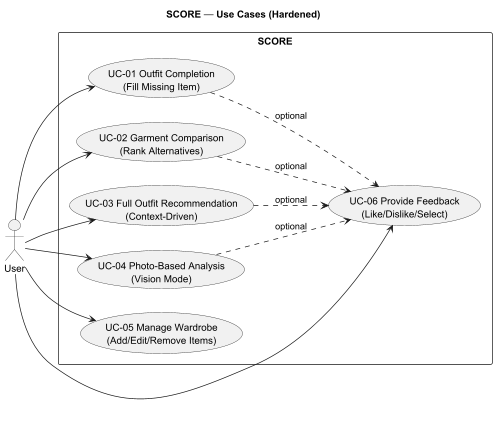

The diagram above was rendered by PlantUML. Its source (embedded in the PNG):
@startuml
title SCORE — Use Cases (Hardened)
left to right direction
skinparam shadowing false

actor "User" as User

rectangle "SCORE" {
  usecase "UC-01 Outfit Completion\n(Fill Missing Item)" as UC1
  usecase "UC-02 Garment Comparison\n(Rank Alternatives)" as UC2
  usecase "UC-03 Full Outfit Recommendation\n(Context-Driven)" as UC3
  usecase "UC-04 Photo-Based Analysis\n(Vision Mode)" as UC4
  usecase "UC-05 Manage Wardrobe\n(Add/Edit/Remove Items)" as UC5
  usecase "UC-06 Provide Feedback\n(Like/Dislike/Select)" as UC6
}

User --> UC1
User --> UC2
User --> UC3
User --> UC4
User --> UC5
User --> UC6

' Optional “feedback after” association without abusing extends/include
UC1 ..> UC6 : optional
UC2 ..> UC6 : optional
UC3 ..> UC6 : optional
UC4 ..> UC6 : optional

@enduml